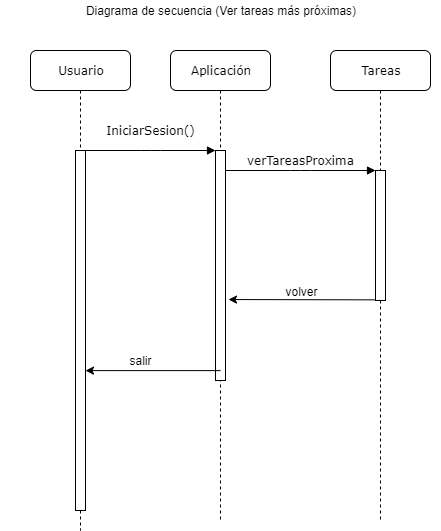

The diagram above was exported from draw.io. Its source (the exported page's mxGraphModel, read from the mxfile embedded in the PNG):
<mxGraphModel dx="868" dy="450" grid="1" gridSize="10" guides="1" tooltips="1" connect="1" arrows="1" fold="1" page="1" pageScale="1" pageWidth="1100" pageHeight="850" background="#ffffff" math="0" shadow="0">
  <root>
    <mxCell id="0" />
    <mxCell id="1" parent="0" />
    <mxCell id="7baba1c4bc27f4b0-2" value="Aplicación" style="shape=umlLifeline;perimeter=lifelinePerimeter;whiteSpace=wrap;html=1;container=1;collapsible=0;recursiveResize=0;outlineConnect=0;rounded=1;shadow=0;comic=0;labelBackgroundColor=none;strokeWidth=1;fontFamily=Verdana;fontSize=12;align=center;" parent="1" vertex="1">
      <mxGeometry x="240" y="80" width="100" height="470" as="geometry" />
    </mxCell>
    <mxCell id="7baba1c4bc27f4b0-10" value="" style="html=1;points=[];perimeter=orthogonalPerimeter;rounded=0;shadow=0;comic=0;labelBackgroundColor=none;strokeWidth=1;fontFamily=Verdana;fontSize=12;align=center;" parent="7baba1c4bc27f4b0-2" vertex="1">
      <mxGeometry x="45" y="100" width="10" height="230" as="geometry" />
    </mxCell>
    <mxCell id="7baba1c4bc27f4b0-3" value="Tareas" style="shape=umlLifeline;perimeter=lifelinePerimeter;whiteSpace=wrap;html=1;container=1;collapsible=0;recursiveResize=0;outlineConnect=0;rounded=1;shadow=0;comic=0;labelBackgroundColor=none;strokeWidth=1;fontFamily=Verdana;fontSize=12;align=center;" parent="1" vertex="1">
      <mxGeometry x="400" y="80" width="100" height="470" as="geometry" />
    </mxCell>
    <mxCell id="7baba1c4bc27f4b0-13" value="" style="html=1;points=[];perimeter=orthogonalPerimeter;rounded=0;shadow=0;comic=0;labelBackgroundColor=none;strokeWidth=1;fontFamily=Verdana;fontSize=12;align=center;" parent="7baba1c4bc27f4b0-3" vertex="1">
      <mxGeometry x="45" y="120" width="10" height="130" as="geometry" />
    </mxCell>
    <mxCell id="7baba1c4bc27f4b0-8" value="Usuario" style="shape=umlLifeline;perimeter=lifelinePerimeter;whiteSpace=wrap;html=1;container=1;collapsible=0;recursiveResize=0;outlineConnect=0;rounded=1;shadow=0;comic=0;labelBackgroundColor=none;strokeWidth=1;fontFamily=Verdana;fontSize=12;align=center;" parent="1" vertex="1">
      <mxGeometry x="100" y="80" width="100" height="480" as="geometry" />
    </mxCell>
    <mxCell id="7baba1c4bc27f4b0-9" value="" style="html=1;points=[];perimeter=orthogonalPerimeter;rounded=0;shadow=0;comic=0;labelBackgroundColor=none;strokeWidth=1;fontFamily=Verdana;fontSize=12;align=center;" parent="7baba1c4bc27f4b0-8" vertex="1">
      <mxGeometry x="45" y="100" width="10" height="360" as="geometry" />
    </mxCell>
    <mxCell id="7baba1c4bc27f4b0-11" value="IniciarSesion()" style="html=1;verticalAlign=bottom;endArrow=block;entryX=0;entryY=0;labelBackgroundColor=none;fontFamily=Verdana;fontSize=12;edgeStyle=elbowEdgeStyle;elbow=vertical;" parent="1" source="7baba1c4bc27f4b0-9" target="7baba1c4bc27f4b0-10" edge="1">
      <mxGeometry y="10" relative="1" as="geometry">
        <mxPoint x="220" y="190" as="sourcePoint" />
        <mxPoint as="offset" />
      </mxGeometry>
    </mxCell>
    <mxCell id="7baba1c4bc27f4b0-14" value="verTareasProxima" style="html=1;verticalAlign=bottom;endArrow=block;entryX=0;entryY=0;labelBackgroundColor=none;fontFamily=Verdana;fontSize=12;edgeStyle=elbowEdgeStyle;elbow=vertical;" parent="1" source="7baba1c4bc27f4b0-10" target="7baba1c4bc27f4b0-13" edge="1">
      <mxGeometry relative="1" as="geometry">
        <mxPoint x="370" y="200" as="sourcePoint" />
      </mxGeometry>
    </mxCell>
    <mxCell id="WcXPWZgHy8awvPexss15-1" value="" style="endArrow=classic;html=1;exitX=-0.1;exitY=0.995;exitDx=0;exitDy=0;exitPerimeter=0;entryX=1.3;entryY=0.648;entryDx=0;entryDy=0;entryPerimeter=0;" edge="1" parent="1" source="7baba1c4bc27f4b0-13" target="7baba1c4bc27f4b0-10">
      <mxGeometry width="50" height="50" relative="1" as="geometry">
        <mxPoint x="360" y="370" as="sourcePoint" />
        <mxPoint x="410" y="320" as="targetPoint" />
        <Array as="points" />
      </mxGeometry>
    </mxCell>
    <mxCell id="WcXPWZgHy8awvPexss15-3" value="volver" style="text;html=1;align=center;verticalAlign=middle;resizable=0;points=[];labelBackgroundColor=#ffffff;" connectable="0" vertex="1" parent="WcXPWZgHy8awvPexss15-1">
      <mxGeometry x="-0.6986" relative="1" as="geometry">
        <mxPoint x="-52" y="-9.3" as="offset" />
      </mxGeometry>
    </mxCell>
    <mxCell id="WcXPWZgHy8awvPexss15-2" value="" style="endArrow=classic;html=1;exitX=0.5;exitY=0.957;exitDx=0;exitDy=0;exitPerimeter=0;" edge="1" parent="1" source="7baba1c4bc27f4b0-10" target="7baba1c4bc27f4b0-9">
      <mxGeometry width="50" height="50" relative="1" as="geometry">
        <mxPoint x="200" y="470" as="sourcePoint" />
        <mxPoint x="250" y="420" as="targetPoint" />
      </mxGeometry>
    </mxCell>
    <mxCell id="WcXPWZgHy8awvPexss15-4" value="salir" style="text;html=1;align=center;verticalAlign=middle;resizable=0;points=[];autosize=1;" vertex="1" parent="1">
      <mxGeometry x="190" y="380" width="40" height="20" as="geometry" />
    </mxCell>
    <mxCell id="WcXPWZgHy8awvPexss15-5" value="Diagrama de secuencia (Ver tareas más próximas)" style="text;html=1;strokeColor=none;fillColor=none;align=center;verticalAlign=middle;whiteSpace=wrap;rounded=0;" vertex="1" parent="1">
      <mxGeometry x="70" y="30" width="440" height="20" as="geometry" />
    </mxCell>
  </root>
</mxGraphModel>